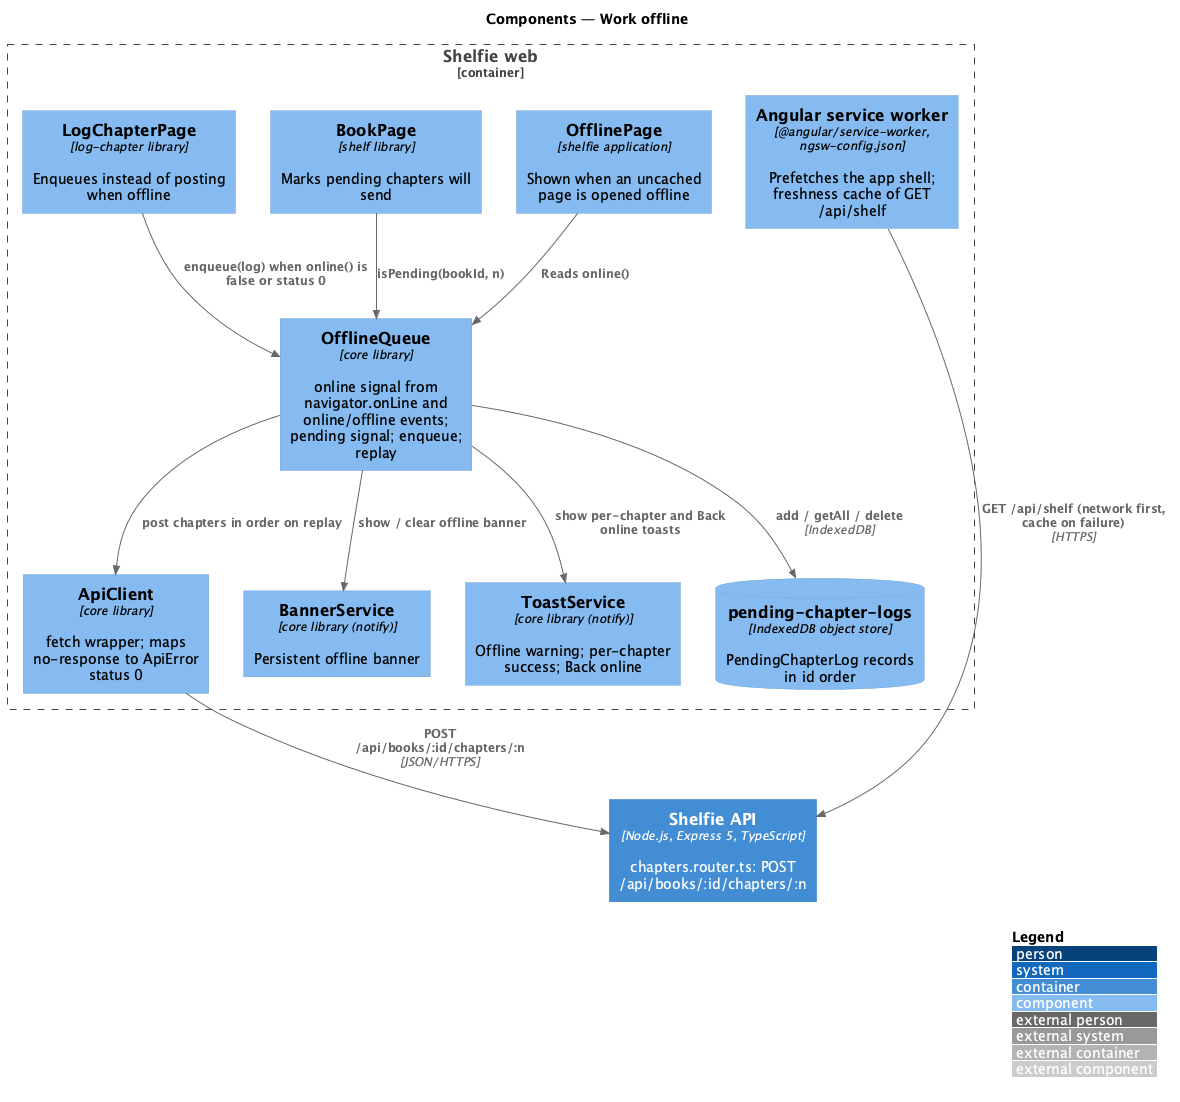

The diagram above was rendered by PlantUML. Its source (embedded in the PNG):
@startuml
!include <C4/C4_Component>
LAYOUT_WITH_LEGEND()
title Components — Work offline

Container(api, "Shelfie API", "Node.js, Express 5, TypeScript", "chapters.router.ts: POST /api/books/:id/chapters/:n")
Container_Boundary(web, "Shelfie web") {
  Component(sw, "Angular service worker", "@angular/service-worker, ngsw-config.json", "Prefetches the app shell; freshness cache of GET /api/shelf")
  Component(queue, "OfflineQueue", "core library", "online signal from navigator.onLine and online/offline events; pending signal; enqueue; replay")
  Component(apiClient, "ApiClient", "core library", "fetch wrapper; maps no-response to ApiError status 0")
  Component(bannerSvc, "BannerService", "core library (notify)", "Persistent offline banner")
  Component(toastSvc, "ToastService", "core library (notify)", "Offline warning; per-chapter success; Back online")
  Component(logPage, "LogChapterPage", "log-chapter library", "Enqueues instead of posting when offline")
  Component(bookPage, "BookPage", "shelf library", "Marks pending chapters will send")
  Component(offlinePage, "OfflinePage", "shelfie application", "Shown when an uncached page is opened offline")
  ComponentDb(idb, "pending-chapter-logs", "IndexedDB object store", "PendingChapterLog records in id order")
}
Rel(sw, api, "GET /api/shelf (network first, cache on failure)", "HTTPS")
Rel(logPage, queue, "enqueue(log) when online() is false or status 0")
Rel(bookPage, queue, "isPending(bookId, n)")
Rel(queue, idb, "add / getAll / delete", "IndexedDB")
Rel(queue, bannerSvc, "show / clear offline banner")
Rel(queue, toastSvc, "show per-chapter and Back online toasts")
Rel(queue, apiClient, "post chapters in order on replay")
Rel(apiClient, api, "POST /api/books/:id/chapters/:n", "JSON/HTTPS")
Rel(offlinePage, queue, "Reads online()")
@enduml